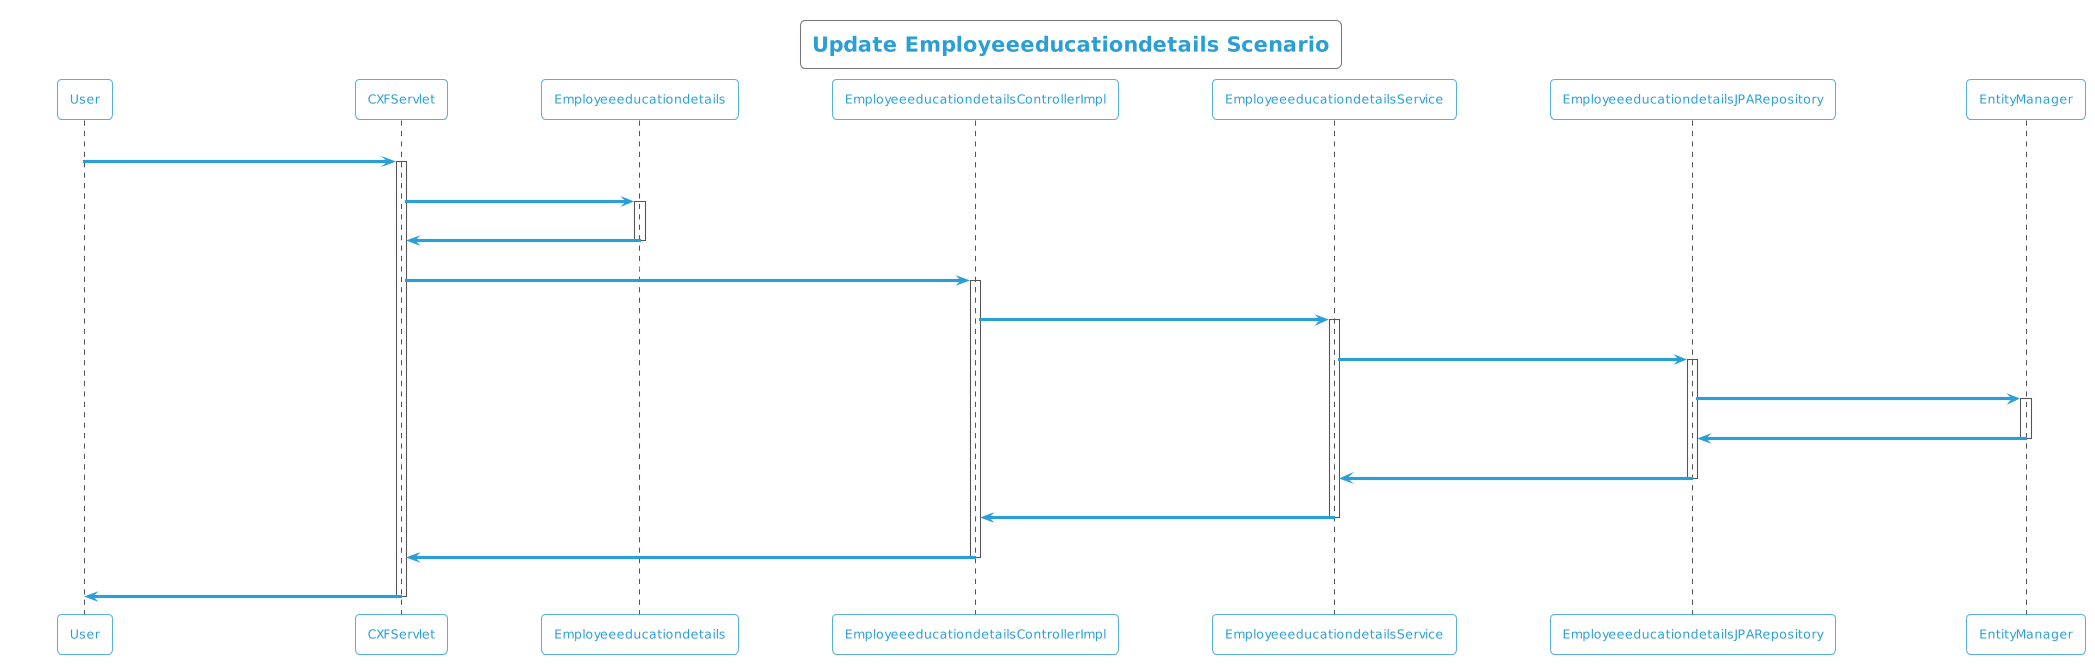

The diagram above was rendered by PlantUML. Its source (embedded in the PNG):
@startuml
!theme cyborg-outline
title Update Employeeeducationdetails Scenario
participant User
User -> CXFServlet: UPDATE, Employeeeducationdetails
activate CXFServlet
CXFServlet -> Employeeeducationdetails: << update >>
activate Employeeeducationdetails
Employeeeducationdetails -> CXFServlet: << instance >>
deactivate Employeeeducationdetails
CXFServlet -> EmployeeeducationdetailsControllerImpl: update(:Employeeeducationdetails)
activate EmployeeeducationdetailsControllerImpl
EmployeeeducationdetailsControllerImpl -> EmployeeeducationdetailsService: update(:Employeeeducationdetails)
activate EmployeeeducationdetailsService
EmployeeeducationdetailsService -> EmployeeeducationdetailsJPARepository: update(:Employeeeducationdetails)
activate EmployeeeducationdetailsJPARepository
EmployeeeducationdetailsJPARepository -> EntityManager: update(:Employeeeducationdetails)
activate EntityManager
EntityManager -> EmployeeeducationdetailsJPARepository: << persisted Employeeeducationdetails >>
deactivate EntityManager
EmployeeeducationdetailsJPARepository -> EmployeeeducationdetailsService: << persisted Employeeeducationdetails >>
deactivate EmployeeeducationdetailsJPARepository
EmployeeeducationdetailsService -> EmployeeeducationdetailsControllerImpl: << persisted Employeeeducationdetails >>
deactivate EmployeeeducationdetailsService
EmployeeeducationdetailsControllerImpl -> CXFServlet: << persisted Employeeeducationdetails >>
deactivate EmployeeeducationdetailsControllerImpl
CXFServlet -> User: marshalled Employeeeducationdetails XML
deactivate CXFServlet
@enduml